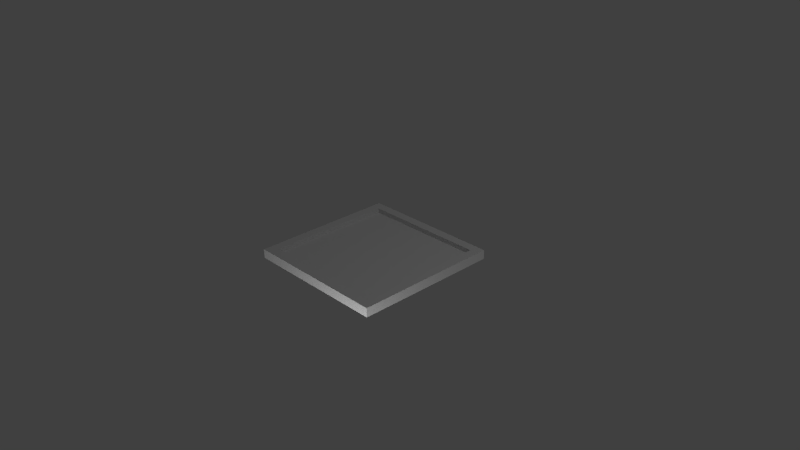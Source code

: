 # Source: SolarPanel2x2.blend  (saved by Blender 2.67.0; exported with 4.5.12 LTS)
import bpy
from mathutils import Matrix  # noqa: F401  (used for matrix-valued properties, if any)

bpy.ops.wm.read_factory_settings(use_empty=True)
scene = bpy.context.scene
scene.name = 'Scene'

# ---- collections
col_collection_1 = bpy.data.collections.new('Collection 1'); scene.collection.children.link(col_collection_1)

# ---- materials (node trees are filled in below, after node groups)
mat_material = bpy.data.materials.new('Material')
mat_material.alpha_threshold = 0.0
mat_material.use_transparent_shadow = False
mat_material.roughness = 0.5
mat_material.line_color = (0.0, 0.0, 0.0, 1.0)

# ---- material node trees

# ---- world
world_world = bpy.data.worlds.new('World'); scene.world = world_world
world_world.color = (0.05088, 0.05088, 0.05088)
world_world.use_sun_shadow = False
world_world.sun_shadow_jitter_overblur = 0.0
world_world.cycles.sampling_method = 'MANUAL'
world_world.cycles.sample_map_resolution = 256

# ---- cameras
cam_camera = bpy.data.cameras.new('Camera')
cam_camera.clip_end = 100.0
cam_camera.lens = 35.0
cam_camera.sensor_width = 32.0
cam_camera.sensor_height = 18.0
cam_camera.ortho_scale = 7.314
cam_camera.dof.focus_distance = 0.0
cam_camera.dof.aperture_fstop = 128.0

# ---- lights
light_point_001 = bpy.data.lights.new('Point.001', 'POINT')
light_point_001.transmission_factor = 0.0
light_point_001.energy = 100.0
light_point_001.shadow_buffer_clip_start = 0.5
light_point_001.shadow_soft_size = 0.1
light_point_001.shadow_maximum_resolution = 0.006
light_point_001.use_absolute_resolution = True
light_point_001.cycles.use_multiple_importance_sampling = False
light_point = bpy.data.lights.new('Point', 'POINT')
light_point.transmission_factor = 0.0
light_point.energy = 100.0
light_point.shadow_buffer_clip_start = 0.5
light_point.shadow_soft_size = 0.1
light_point.shadow_maximum_resolution = 0.006
light_point.use_absolute_resolution = True
light_point.cycles.use_multiple_importance_sampling = False
light_lamp = bpy.data.lights.new('Lamp', 'POINT')
light_lamp.transmission_factor = 0.0
light_lamp.cutoff_distance = 30.0
light_lamp.energy = 100.0
light_lamp.shadow_buffer_clip_start = 1.001
light_lamp.shadow_soft_size = 0.1
light_lamp.shadow_maximum_resolution = 0.006
light_lamp.use_absolute_resolution = True
light_lamp.cycles.use_multiple_importance_sampling = False

# ---- meshes
me_cube = bpy.data.meshes.new('Cube')
me_cube.from_pydata([(1.0, 1.0, -0.06211), (1.0, -1.0, -0.06211), (-1.0, -1.0, -0.06211), (-1.0, 1.0, -0.06211), (1.0, 1.0, 0.06289), (1.0, -1.0, 0.06289), (-1.0, -1.0, 0.06289), (-1.0, 1.0, 0.06289), (1.0, 1.0, 0.06289), (1.0, -1.0, 0.06289), (-1.0, -1.0, 0.06289), (-1.0, 1.0, 0.06289), (1.0, -0.875, 0.06289), (-0.875, 1.0, 0.06289), (-0.875, -1.0, 0.06289), (-1.0, 0.875, 0.06289), (1.0, 0.875, 0.06289), (0.875, 1.0, 0.06289), (0.875, -1.0, 0.06289), (-1.0, -0.875, 0.06289), (0.875, -0.875, 0.06289), (-0.875, -0.875, 0.06289), (0.875, 0.875, 0.06289), (-0.875, 0.875, 0.06289), (0.875, -0.875, 0.0003905), (0.875, 0.875, 0.0003905), (-0.875, -0.875, 0.0003905), (-0.875, 0.875, 0.0003905)], [], [(0, 1, 2, 3), (0, 4, 5, 1), (1, 5, 6, 2), (2, 6, 7, 3), (4, 0, 3, 7), (21, 19, 10, 14), (26, 27, 23, 21), (12, 20, 18, 9), (24, 26, 21, 20), (25, 24, 20, 22), (22, 23, 27, 25), (23, 22, 17, 13), (8, 17, 22, 16), (13, 11, 15, 23), (22, 20, 12, 16), (20, 21, 14, 18), (15, 19, 21, 23), (25, 27, 26, 24)])
_uv = me_cube.uv_layers.new(name='UVMap')
_uv.uv.foreach_set('vector', [1.0, 0.5, 0.5, 0.5, 0.5, 1.0, 1.0, 1.0, 1.0, 0.07813, 1.0, 0.1094, 0.5, 0.1094, 0.5, 0.07811, 0.5, 0.07804, 0.5, 0.1094, 1e-05, 0.1094, 1e-05, 0.07811, 0.5, 0.0, 0.5, 0.03125, 1.0, 0.03125, 1.0, 0.0, 0.03125, 0.03125, 0.03125, 0.0, 0.4688, 0.0, 0.4688, 0.03125, 0.03125, 0.1562, 0.0, 0.1562, 0.0, 0.125, 0.03125, 0.125, 0.5937, 0.5, 0.5937, 1e-05, 0.5625, 1e-05, 0.5625, 0.5, 0.5, 0.1406, 0.4688, 0.1406, 0.4688, 0.1094, 0.5, 0.1094, 0.03125, 0.125, 0.4688, 0.125, 0.4688, 0.1562, 0.03125, 0.1562, 0.9688, 0.1562, 0.5312, 0.1562, 0.5312, 0.125, 0.9688, 0.125, 0.03125, 0.0625, 0.4688, 0.0625, 0.4688, 0.07812, 0.03125, 0.07812, 0.4688, 0.03125, 0.03125, 0.03125, 0.03125, 0.0625, 0.4688, 0.0625, 1.0, 0.1094, 1.0, 0.1406, 0.9688, 0.1406, 0.9688, 0.1094, 0.4688, 0.03125, 0.5, 0.03125, 0.5, 0.0625, 0.4688, 0.0625, 0.9688, 0.1406, 0.5312, 0.1406, 0.5312, 0.1094, 0.9688, 0.1094, 0.4688, 0.1406, 0.03125, 0.1406, 0.03125, 0.1094, 0.4688, 0.1094, 0.5312, 0.03125, 0.9688, 0.03125, 0.9688, 0.0625, 0.5312, 0.0625, 0.5, 0.5469, 0.0625, 0.5469, 0.0625, 1.0, 0.5001, 1.0])
me_cube.materials.append(mat_material)
me_cube.use_remesh_preserve_volume = False
me_cube.use_remesh_preserve_attributes = False
me_cube.use_mirror_vertex_groups = False
me_cube.update()

# ---- objects
ob_point_001 = bpy.data.objects.new('Point.001', light_point_001)
ob_point = bpy.data.objects.new('Point', light_point)
ob_cube = bpy.data.objects.new('Cube', me_cube)
ob_lamp = bpy.data.objects.new('Lamp', light_lamp)
ob_camera = bpy.data.objects.new('Camera', cam_camera)

# ---- transforms, parenting, visibility, modifiers, constraints
ob_point_001.location = (-1.482, 1.625, -1.384)
ob_point_001.lineart.crease_threshold = 0.0
ob_point.location = (1.518, -2.062, -1.384)
ob_point.lineart.crease_threshold = 0.0
ob_cube.location = (0.0, 0.0, 0.0)
ob_cube.lock_rotations_4d = False
ob_cube.empty_display_type = 'ARROWS'
ob_cube.lineart.crease_threshold = 0.0
ob_lamp.location = (4.076, 1.005, 5.904)
ob_lamp.rotation_euler = (0.6503, 0.05522, 1.866)
ob_lamp.lock_rotations_4d = False
ob_lamp.empty_display_type = 'ARROWS'
ob_lamp.color = (0.0, 0.0, 0.0, 0.0)
ob_lamp.lineart.crease_threshold = 0.0
ob_camera.location = (7.481, -6.508, 5.344)
ob_camera.rotation_euler = (1.109, 0.01082, 0.8149)
ob_camera.lock_rotations_4d = False
ob_camera.empty_display_type = 'ARROWS'
ob_camera.color = (0.0, 0.0, 0.0, 0.0)
ob_camera.display_type = 'WIRE'
ob_camera.lineart.crease_threshold = 0.0

# ---- collection membership
col_collection_1.objects.link(ob_point_001)
col_collection_1.objects.link(ob_point)
col_collection_1.objects.link(ob_cube)
col_collection_1.objects.link(ob_lamp)
col_collection_1.objects.link(ob_camera)

# ---- scene / render settings (as saved in the file)
scene.camera = ob_camera
scene.frame_start = 1; scene.frame_end = 250; scene.frame_set(0)
scene.render.engine = 'BLENDER_EEVEE_NEXT'
scene.render.image_settings.color_mode = 'RGB'
scene.render.image_settings.compression = 90
scene.render.resolution_percentage = 50
scene.render.dither_intensity = 0.0
scene.render.bake_margin = 2
scene.render.bake_bias = 0.0
scene.cycles.use_denoising = False
scene.cycles.samples = 10
scene.cycles.sampling_pattern = 'TABULATED_SOBOL'
scene.cycles.light_sampling_threshold = 0.0
scene.cycles.use_adaptive_sampling = False
scene.cycles.use_light_tree = False
scene.cycles.blur_glossy = 0.0
scene.cycles.volume_bounces = 1
scene.cycles.pixel_filter_type = 'GAUSSIAN'
scene.cycles.sample_clamp_indirect = 0.0
scene.view_settings.view_transform = 'Standard'
bpy.context.view_layer.update()
